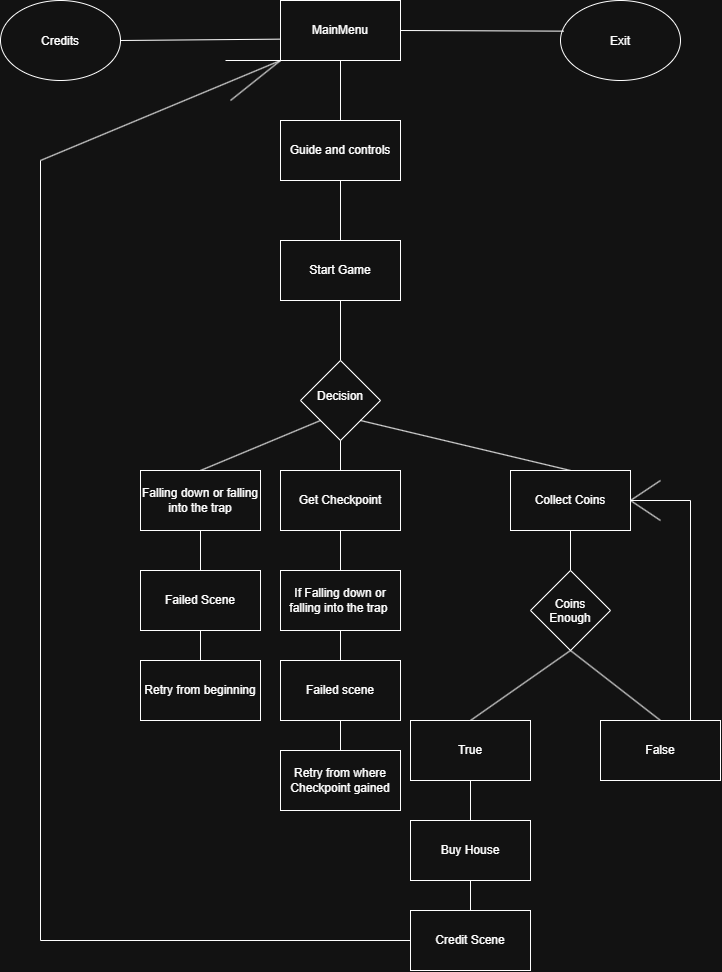

The diagram above was exported from draw.io. Its source (the exported page's mxGraphModel, read from the mxfile embedded in the PNG):
<mxGraphModel dx="1106" dy="737" grid="1" gridSize="10" guides="1" tooltips="1" connect="1" arrows="1" fold="1" page="1" pageScale="1" pageWidth="850" pageHeight="1100" math="0" shadow="0">
  <root>
    <mxCell id="0" />
    <mxCell id="1" parent="0" />
    <mxCell id="Hr9X7GCPeo9brOvszvzn-1" parent="1" style="rounded=0;whiteSpace=wrap;html=1;" value="MainMenu" vertex="1">
      <mxGeometry height="60" width="120" x="320" y="40" as="geometry" />
    </mxCell>
    <mxCell id="Hr9X7GCPeo9brOvszvzn-2" parent="1" style="ellipse;whiteSpace=wrap;html=1;shapeInside=1;" value="Credits" vertex="1">
      <mxGeometry height="80" width="120" x="40" y="40" as="geometry" />
    </mxCell>
    <mxCell id="Hr9X7GCPeo9brOvszvzn-3" parent="1" style="ellipse;whiteSpace=wrap;html=1;shapeInside=1;" value="Exit" vertex="1">
      <mxGeometry height="80" width="120" x="600" y="40" as="geometry" />
    </mxCell>
    <mxCell id="Hr9X7GCPeo9brOvszvzn-4" edge="1" parent="1" source="Hr9X7GCPeo9brOvszvzn-2" style="endArrow=none;html=1;rounded=0;exitX=1;exitY=0.5;exitDx=0;exitDy=0;entryX=0;entryY=0.644;entryDx=0;entryDy=0;entryPerimeter=0;" target="Hr9X7GCPeo9brOvszvzn-1" value="">
      <mxGeometry height="50" relative="1" width="50" as="geometry">
        <mxPoint x="230" y="69.5" as="sourcePoint" />
        <mxPoint x="320" y="69.5" as="targetPoint" />
      </mxGeometry>
    </mxCell>
    <mxCell id="Hr9X7GCPeo9brOvszvzn-5" edge="1" parent="1" source="Hr9X7GCPeo9brOvszvzn-1" style="endArrow=none;html=1;rounded=0;exitX=1;exitY=0.5;exitDx=0;exitDy=0;entryX=0.028;entryY=0.383;entryDx=0;entryDy=0;entryPerimeter=0;" target="Hr9X7GCPeo9brOvszvzn-3" value="">
      <mxGeometry height="50" relative="1" width="50" as="geometry">
        <mxPoint x="450" y="120" as="sourcePoint" />
        <mxPoint x="500" y="70" as="targetPoint" />
      </mxGeometry>
    </mxCell>
    <mxCell id="Hr9X7GCPeo9brOvszvzn-6" parent="1" style="rounded=0;whiteSpace=wrap;html=1;" value="Guide and controls" vertex="1">
      <mxGeometry height="60" width="120" x="320" y="160" as="geometry" />
    </mxCell>
    <mxCell id="Hr9X7GCPeo9brOvszvzn-7" edge="1" parent="1" source="Hr9X7GCPeo9brOvszvzn-6" style="endArrow=none;html=1;rounded=0;entryX=0.5;entryY=1;entryDx=0;entryDy=0;exitX=0.5;exitY=0;exitDx=0;exitDy=0;" target="Hr9X7GCPeo9brOvszvzn-1" value="">
      <mxGeometry height="50" relative="1" width="50" as="geometry">
        <mxPoint x="370" y="300" as="sourcePoint" />
        <mxPoint x="420" y="250" as="targetPoint" />
      </mxGeometry>
    </mxCell>
    <mxCell id="Hr9X7GCPeo9brOvszvzn-8" parent="1" style="rhombus;whiteSpace=wrap;html=1;shapeInside=1;" value="Decision" vertex="1">
      <mxGeometry height="80" width="80" x="340" y="400" as="geometry" />
    </mxCell>
    <mxCell id="Hr9X7GCPeo9brOvszvzn-9" edge="1" parent="1" source="Hr9X7GCPeo9brOvszvzn-15" style="endArrow=none;html=1;rounded=0;entryX=0.5;entryY=1;entryDx=0;entryDy=0;exitX=0.5;exitY=0;exitDx=0;exitDy=0;" target="Hr9X7GCPeo9brOvszvzn-6" value="">
      <mxGeometry height="50" relative="1" width="50" as="geometry">
        <mxPoint x="380" y="240" as="sourcePoint" />
        <mxPoint x="420" y="250" as="targetPoint" />
      </mxGeometry>
    </mxCell>
    <mxCell id="Hr9X7GCPeo9brOvszvzn-10" edge="1" parent="1" source="Hr9X7GCPeo9brOvszvzn-12" style="endArrow=none;html=1;rounded=0;entryX=0;entryY=1;entryDx=0;entryDy=0;exitX=0.5;exitY=0;exitDx=0;exitDy=0;" target="Hr9X7GCPeo9brOvszvzn-8" value="">
      <mxGeometry height="50" relative="1" width="50" as="geometry">
        <mxPoint x="310" y="380" as="sourcePoint" />
        <mxPoint x="360" y="330" as="targetPoint" />
      </mxGeometry>
    </mxCell>
    <mxCell id="Hr9X7GCPeo9brOvszvzn-11" edge="1" parent="1" source="Hr9X7GCPeo9brOvszvzn-8" style="endArrow=none;html=1;rounded=0;exitX=1;exitY=1;exitDx=0;exitDy=0;entryX=0.5;entryY=0;entryDx=0;entryDy=0;" target="Hr9X7GCPeo9brOvszvzn-17" value="">
      <mxGeometry height="50" relative="1" width="50" as="geometry">
        <mxPoint x="460" y="340" as="sourcePoint" />
        <mxPoint x="480" y="500" as="targetPoint" />
      </mxGeometry>
    </mxCell>
    <mxCell id="Hr9X7GCPeo9brOvszvzn-12" parent="1" style="rounded=0;whiteSpace=wrap;html=1;" value="Falling down or falling into the trap" vertex="1">
      <mxGeometry height="60" width="120" x="180" y="510" as="geometry" />
    </mxCell>
    <mxCell id="Hr9X7GCPeo9brOvszvzn-13" edge="1" parent="1" source="Hr9X7GCPeo9brOvszvzn-14" style="endArrow=none;html=1;rounded=0;entryX=0.5;entryY=1;entryDx=0;entryDy=0;exitX=0.5;exitY=0;exitDx=0;exitDy=0;" target="Hr9X7GCPeo9brOvszvzn-12" value="">
      <mxGeometry height="50" relative="1" width="50" as="geometry">
        <mxPoint x="290" y="500" as="sourcePoint" />
        <mxPoint x="420" y="440" as="targetPoint" />
      </mxGeometry>
    </mxCell>
    <mxCell id="Hr9X7GCPeo9brOvszvzn-14" parent="1" style="rounded=0;whiteSpace=wrap;html=1;" value="Failed Scene" vertex="1">
      <mxGeometry height="60" width="120" x="180" y="610" as="geometry" />
    </mxCell>
    <mxCell id="Hr9X7GCPeo9brOvszvzn-15" parent="1" style="rounded=0;whiteSpace=wrap;html=1;" value="Start Game" vertex="1">
      <mxGeometry height="60" width="120" x="320" y="280" as="geometry" />
    </mxCell>
    <mxCell id="Hr9X7GCPeo9brOvszvzn-16" edge="1" parent="1" source="Hr9X7GCPeo9brOvszvzn-8" style="endArrow=none;html=1;rounded=0;entryX=0.5;entryY=1;entryDx=0;entryDy=0;exitX=0.5;exitY=0;exitDx=0;exitDy=0;" target="Hr9X7GCPeo9brOvszvzn-15" value="">
      <mxGeometry height="50" relative="1" width="50" as="geometry">
        <mxPoint x="370" y="390" as="sourcePoint" />
        <mxPoint x="420" y="340" as="targetPoint" />
      </mxGeometry>
    </mxCell>
    <mxCell id="Hr9X7GCPeo9brOvszvzn-17" parent="1" style="rounded=0;whiteSpace=wrap;html=1;" value="Collect Coins" vertex="1">
      <mxGeometry height="60" width="120" x="550" y="510" as="geometry" />
    </mxCell>
    <mxCell id="Hr9X7GCPeo9brOvszvzn-19" parent="1" style="rounded=0;whiteSpace=wrap;html=1;" value="Get Checkpoint" vertex="1">
      <mxGeometry height="60" width="120" x="320" y="510" as="geometry" />
    </mxCell>
    <mxCell id="Hr9X7GCPeo9brOvszvzn-21" edge="1" parent="1" source="Hr9X7GCPeo9brOvszvzn-19" style="endArrow=none;html=1;rounded=0;entryX=0.5;entryY=1;entryDx=0;entryDy=0;exitX=0.5;exitY=0;exitDx=0;exitDy=0;" target="Hr9X7GCPeo9brOvszvzn-8" value="">
      <mxGeometry height="50" relative="1" width="50" as="geometry">
        <mxPoint x="370" y="590" as="sourcePoint" />
        <mxPoint x="420" y="540" as="targetPoint" />
      </mxGeometry>
    </mxCell>
    <mxCell id="Hr9X7GCPeo9brOvszvzn-23" edge="1" parent="1" source="Hr9X7GCPeo9brOvszvzn-24" style="endArrow=none;html=1;rounded=0;exitX=0.5;exitY=0;exitDx=0;exitDy=0;entryX=0.5;entryY=1;entryDx=0;entryDy=0;" target="Hr9X7GCPeo9brOvszvzn-19" value="">
      <mxGeometry height="50" relative="1" width="50" as="geometry">
        <mxPoint x="380" y="600" as="sourcePoint" />
        <mxPoint x="420" y="540" as="targetPoint" />
      </mxGeometry>
    </mxCell>
    <mxCell id="Hr9X7GCPeo9brOvszvzn-24" parent="1" style="rounded=0;whiteSpace=wrap;html=1;" value="If Falling down or falling into the trap&amp;nbsp;" vertex="1">
      <mxGeometry height="60" width="120" x="320" y="610" as="geometry" />
    </mxCell>
    <mxCell id="Hr9X7GCPeo9brOvszvzn-25" parent="1" style="rounded=0;whiteSpace=wrap;html=1;" value="Failed scene" vertex="1">
      <mxGeometry height="60" width="120" x="320" y="700" as="geometry" />
    </mxCell>
    <mxCell id="Hr9X7GCPeo9brOvszvzn-26" edge="1" parent="1" source="Hr9X7GCPeo9brOvszvzn-25" style="endArrow=none;html=1;rounded=0;entryX=0.5;entryY=1;entryDx=0;entryDy=0;exitX=0.5;exitY=0;exitDx=0;exitDy=0;" target="Hr9X7GCPeo9brOvszvzn-24" value="">
      <mxGeometry height="50" relative="1" width="50" as="geometry">
        <mxPoint x="370" y="690" as="sourcePoint" />
        <mxPoint x="420" y="640" as="targetPoint" />
      </mxGeometry>
    </mxCell>
    <mxCell id="Hr9X7GCPeo9brOvszvzn-27" parent="1" style="rounded=0;whiteSpace=wrap;html=1;" value="Retry from beginning" vertex="1">
      <mxGeometry height="60" width="120" x="180" y="700" as="geometry" />
    </mxCell>
    <mxCell id="Hr9X7GCPeo9brOvszvzn-28" edge="1" parent="1" source="Hr9X7GCPeo9brOvszvzn-27" style="endArrow=none;html=1;rounded=0;entryX=0.5;entryY=1;entryDx=0;entryDy=0;exitX=0.5;exitY=0;exitDx=0;exitDy=0;" target="Hr9X7GCPeo9brOvszvzn-14" value="">
      <mxGeometry height="50" relative="1" width="50" as="geometry">
        <mxPoint x="75" y="720" as="sourcePoint" />
        <mxPoint x="125" y="670" as="targetPoint" />
      </mxGeometry>
    </mxCell>
    <mxCell id="Hr9X7GCPeo9brOvszvzn-29" parent="1" style="rounded=0;whiteSpace=wrap;html=1;" value="Retry from where Checkpoint gained" vertex="1">
      <mxGeometry height="60" width="120" x="320" y="790" as="geometry" />
    </mxCell>
    <mxCell id="Hr9X7GCPeo9brOvszvzn-30" edge="1" parent="1" source="Hr9X7GCPeo9brOvszvzn-29" style="endArrow=none;html=1;rounded=0;exitX=0.5;exitY=0;exitDx=0;exitDy=0;entryX=0.5;entryY=1;entryDx=0;entryDy=0;" target="Hr9X7GCPeo9brOvszvzn-25" value="">
      <mxGeometry height="50" relative="1" width="50" as="geometry">
        <mxPoint x="370" y="790" as="sourcePoint" />
        <mxPoint x="420" y="740" as="targetPoint" />
      </mxGeometry>
    </mxCell>
    <mxCell id="Hr9X7GCPeo9brOvszvzn-34" parent="1" style="rhombus;whiteSpace=wrap;html=1;shapeInside=1;" value="Coins Enough" vertex="1">
      <mxGeometry height="80" width="80" x="570" y="610" as="geometry" />
    </mxCell>
    <mxCell id="Hr9X7GCPeo9brOvszvzn-35" edge="1" parent="1" source="Hr9X7GCPeo9brOvszvzn-34" style="endArrow=none;html=1;rounded=0;entryX=0.5;entryY=1;entryDx=0;entryDy=0;exitX=0.5;exitY=0;exitDx=0;exitDy=0;" target="Hr9X7GCPeo9brOvszvzn-17" value="">
      <mxGeometry height="50" relative="1" width="50" as="geometry">
        <mxPoint x="370" y="680" as="sourcePoint" />
        <mxPoint x="420" y="630" as="targetPoint" />
      </mxGeometry>
    </mxCell>
    <mxCell id="Hr9X7GCPeo9brOvszvzn-36" edge="1" parent="1" source="Hr9X7GCPeo9brOvszvzn-40" style="endArrow=none;html=1;rounded=0;entryX=0.5;entryY=1;entryDx=0;entryDy=0;exitX=0.5;exitY=0;exitDx=0;exitDy=0;" target="Hr9X7GCPeo9brOvszvzn-34" value="">
      <mxGeometry height="50" relative="1" width="50" as="geometry">
        <mxPoint x="510" y="760" as="sourcePoint" />
        <mxPoint x="560" y="710" as="targetPoint" />
      </mxGeometry>
    </mxCell>
    <mxCell id="Hr9X7GCPeo9brOvszvzn-39" edge="1" parent="1" source="Hr9X7GCPeo9brOvszvzn-42" style="endArrow=none;html=1;rounded=0;entryX=0.5;entryY=1;entryDx=0;entryDy=0;exitX=0.5;exitY=0;exitDx=0;exitDy=0;" target="Hr9X7GCPeo9brOvszvzn-34" value="">
      <mxGeometry height="50" relative="1" width="50" as="geometry">
        <mxPoint x="700" y="760" as="sourcePoint" />
        <mxPoint x="420" y="630" as="targetPoint" />
      </mxGeometry>
    </mxCell>
    <mxCell id="Hr9X7GCPeo9brOvszvzn-40" parent="1" style="rounded=0;whiteSpace=wrap;html=1;" value="True" vertex="1">
      <mxGeometry height="60" width="120" x="450" y="760" as="geometry" />
    </mxCell>
    <mxCell id="Hr9X7GCPeo9brOvszvzn-42" parent="1" style="rounded=0;whiteSpace=wrap;html=1;" value="False" vertex="1">
      <mxGeometry height="60" width="120" x="640" y="760" as="geometry" />
    </mxCell>
    <mxCell id="Hr9X7GCPeo9brOvszvzn-43" edge="1" parent="1" source="Hr9X7GCPeo9brOvszvzn-42" style="endArrow=none;html=1;rounded=0;exitX=0.75;exitY=0;exitDx=0;exitDy=0;" value="">
      <mxGeometry height="50" relative="1" width="50" as="geometry">
        <mxPoint x="370" y="680" as="sourcePoint" />
        <mxPoint x="730" y="540" as="targetPoint" />
      </mxGeometry>
    </mxCell>
    <mxCell id="Hr9X7GCPeo9brOvszvzn-44" edge="1" parent="1" source="Hr9X7GCPeo9brOvszvzn-17" style="endArrow=none;html=1;rounded=0;exitX=1;exitY=0.5;exitDx=0;exitDy=0;" value="">
      <mxGeometry height="50" relative="1" width="50" as="geometry">
        <mxPoint x="370" y="680" as="sourcePoint" />
        <mxPoint x="730" y="540" as="targetPoint" />
      </mxGeometry>
    </mxCell>
    <mxCell id="Hr9X7GCPeo9brOvszvzn-45" edge="1" parent="1" source="Hr9X7GCPeo9brOvszvzn-17" style="endArrow=none;html=1;rounded=0;exitX=1;exitY=0.5;exitDx=0;exitDy=0;" value="">
      <mxGeometry height="50" relative="1" width="50" as="geometry">
        <mxPoint x="370" y="680" as="sourcePoint" />
        <mxPoint x="700" y="560" as="targetPoint" />
      </mxGeometry>
    </mxCell>
    <mxCell id="Hr9X7GCPeo9brOvszvzn-46" edge="1" parent="1" style="endArrow=none;html=1;rounded=0;" value="">
      <mxGeometry height="50" relative="1" width="50" as="geometry">
        <mxPoint x="670" y="540" as="sourcePoint" />
        <mxPoint x="700" y="520" as="targetPoint" />
      </mxGeometry>
    </mxCell>
    <mxCell id="Hr9X7GCPeo9brOvszvzn-47" edge="1" parent="1" source="Hr9X7GCPeo9brOvszvzn-48" style="endArrow=none;html=1;rounded=0;entryX=0.5;entryY=1;entryDx=0;entryDy=0;exitX=0.5;exitY=0;exitDx=0;exitDy=0;" target="Hr9X7GCPeo9brOvszvzn-40" value="">
      <mxGeometry height="50" relative="1" width="50" as="geometry">
        <mxPoint x="510" y="880" as="sourcePoint" />
        <mxPoint x="420" y="830" as="targetPoint" />
      </mxGeometry>
    </mxCell>
    <mxCell id="Hr9X7GCPeo9brOvszvzn-48" parent="1" style="rounded=0;whiteSpace=wrap;html=1;" value="Buy House" vertex="1">
      <mxGeometry height="60" width="120" x="450" y="860" as="geometry" />
    </mxCell>
    <mxCell id="Hr9X7GCPeo9brOvszvzn-49" parent="1" style="rounded=0;whiteSpace=wrap;html=1;" value="Credit Scene" vertex="1">
      <mxGeometry height="60" width="120" x="450" y="950" as="geometry" />
    </mxCell>
    <mxCell id="Hr9X7GCPeo9brOvszvzn-50" edge="1" parent="1" source="Hr9X7GCPeo9brOvszvzn-49" style="endArrow=none;html=1;rounded=0;entryX=0.5;entryY=1;entryDx=0;entryDy=0;exitX=0.5;exitY=0;exitDx=0;exitDy=0;" target="Hr9X7GCPeo9brOvszvzn-48" value="">
      <mxGeometry height="50" relative="1" width="50" as="geometry">
        <mxPoint x="340" y="1005" as="sourcePoint" />
        <mxPoint x="390" y="955" as="targetPoint" />
      </mxGeometry>
    </mxCell>
    <mxCell id="Hr9X7GCPeo9brOvszvzn-51" edge="1" parent="1" style="endArrow=none;html=1;rounded=0;entryX=0;entryY=0.5;entryDx=0;entryDy=0;" target="Hr9X7GCPeo9brOvszvzn-49" value="">
      <mxGeometry height="50" relative="1" width="50" as="geometry">
        <mxPoint x="80" y="980" as="sourcePoint" />
        <mxPoint x="400" y="640" as="targetPoint" />
      </mxGeometry>
    </mxCell>
    <mxCell id="Hr9X7GCPeo9brOvszvzn-52" edge="1" parent="1" style="endArrow=none;html=1;rounded=0;" value="">
      <mxGeometry height="50" relative="1" width="50" as="geometry">
        <mxPoint x="80" y="980" as="sourcePoint" />
        <mxPoint x="80" y="200" as="targetPoint" />
      </mxGeometry>
    </mxCell>
    <mxCell id="Hr9X7GCPeo9brOvszvzn-53" edge="1" parent="1" style="endArrow=none;html=1;rounded=0;entryX=0;entryY=1;entryDx=0;entryDy=0;" target="Hr9X7GCPeo9brOvszvzn-1" value="">
      <mxGeometry height="50" relative="1" width="50" as="geometry">
        <mxPoint x="80" y="200" as="sourcePoint" />
        <mxPoint x="290" y="110" as="targetPoint" />
      </mxGeometry>
    </mxCell>
    <mxCell id="Hr9X7GCPeo9brOvszvzn-54" edge="1" parent="1" style="endArrow=none;html=1;rounded=0;" value="">
      <mxGeometry height="50" relative="1" width="50" as="geometry">
        <mxPoint x="270" y="140" as="sourcePoint" />
        <mxPoint x="320" y="100" as="targetPoint" />
      </mxGeometry>
    </mxCell>
    <mxCell id="Hr9X7GCPeo9brOvszvzn-55" edge="1" parent="1" style="endArrow=none;html=1;rounded=0;" value="">
      <mxGeometry height="50" relative="1" width="50" as="geometry">
        <mxPoint x="265" y="100" as="sourcePoint" />
        <mxPoint x="320" y="100" as="targetPoint" />
      </mxGeometry>
    </mxCell>
  </root>
</mxGraphModel>